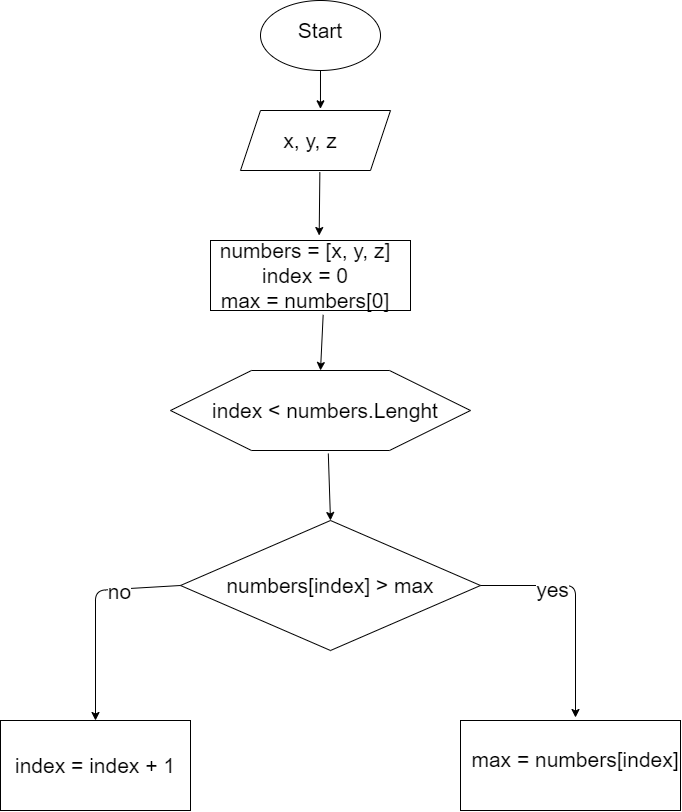

The diagram above was exported from draw.io. Its source (the exported page's mxGraphModel, read from the mxfile embedded in the PNG):
<mxGraphModel dx="806" dy="504" grid="1" gridSize="10" guides="1" tooltips="1" connect="1" arrows="1" fold="1" page="1" pageScale="1" pageWidth="1169" pageHeight="1654" math="0" shadow="0">
  <root>
    <mxCell id="0" />
    <mxCell id="1" parent="0" />
    <mxCell id="2" value="" style="ellipse;whiteSpace=wrap;html=1;" vertex="1" parent="1">
      <mxGeometry x="360" y="110" width="120" height="70" as="geometry" />
    </mxCell>
    <mxCell id="3" value="Start" style="text;html=1;strokeColor=none;fillColor=none;align=center;verticalAlign=middle;whiteSpace=wrap;rounded=0;fontSize=21;" vertex="1" parent="1">
      <mxGeometry x="380" y="120" width="80" height="40" as="geometry" />
    </mxCell>
    <mxCell id="4" value="" style="shape=parallelogram;perimeter=parallelogramPerimeter;whiteSpace=wrap;html=1;fixedSize=1;fontSize=21;" vertex="1" parent="1">
      <mxGeometry x="340" y="220" width="150" height="60" as="geometry" />
    </mxCell>
    <mxCell id="5" value="x, y, z" style="text;html=1;strokeColor=none;fillColor=none;align=center;verticalAlign=middle;whiteSpace=wrap;rounded=0;fontSize=21;" vertex="1" parent="1">
      <mxGeometry x="350" y="220" width="120" height="60" as="geometry" />
    </mxCell>
    <mxCell id="6" value="" style="endArrow=classic;html=1;fontSize=21;exitX=0.5;exitY=1;exitDx=0;exitDy=0;entryX=0.583;entryY=-0.028;entryDx=0;entryDy=0;entryPerimeter=0;" edge="1" parent="1" source="2" target="5">
      <mxGeometry width="50" height="50" relative="1" as="geometry">
        <mxPoint x="410" y="290" as="sourcePoint" />
        <mxPoint x="460" y="240" as="targetPoint" />
      </mxGeometry>
    </mxCell>
    <mxCell id="7" value="" style="rounded=0;whiteSpace=wrap;html=1;fontSize=21;" vertex="1" parent="1">
      <mxGeometry x="310" y="350" width="200" height="70" as="geometry" />
    </mxCell>
    <mxCell id="8" value="numbers = [x, y, z]&lt;br&gt;index = 0&lt;br&gt;max = numbers[0]" style="text;html=1;strokeColor=none;fillColor=none;align=center;verticalAlign=middle;whiteSpace=wrap;rounded=0;fontSize=21;" vertex="1" parent="1">
      <mxGeometry x="310" y="350" width="190" height="70" as="geometry" />
    </mxCell>
    <mxCell id="11" value="" style="endArrow=classic;html=1;fontSize=21;exitX=0.578;exitY=1.028;exitDx=0;exitDy=0;entryX=0.572;entryY=-0.071;entryDx=0;entryDy=0;entryPerimeter=0;exitPerimeter=0;" edge="1" parent="1" source="5" target="8">
      <mxGeometry width="50" height="50" relative="1" as="geometry">
        <mxPoint x="410" y="340" as="sourcePoint" />
        <mxPoint x="460" y="290" as="targetPoint" />
      </mxGeometry>
    </mxCell>
    <mxCell id="12" value="" style="verticalLabelPosition=bottom;verticalAlign=top;html=1;shape=hexagon;perimeter=hexagonPerimeter2;arcSize=6;size=0.27;fontSize=21;" vertex="1" parent="1">
      <mxGeometry x="270" y="480" width="300" height="80" as="geometry" />
    </mxCell>
    <mxCell id="13" value="index &amp;lt; numbers.Lenght" style="text;html=1;strokeColor=none;fillColor=none;align=center;verticalAlign=middle;whiteSpace=wrap;rounded=0;fontSize=21;" vertex="1" parent="1">
      <mxGeometry x="310" y="490" width="230" height="60" as="geometry" />
    </mxCell>
    <mxCell id="14" value="" style="endArrow=classic;html=1;fontSize=21;exitX=0.593;exitY=1.062;exitDx=0;exitDy=0;exitPerimeter=0;entryX=0.5;entryY=0;entryDx=0;entryDy=0;" edge="1" parent="1" source="8" target="12">
      <mxGeometry width="50" height="50" relative="1" as="geometry">
        <mxPoint x="410" y="530" as="sourcePoint" />
        <mxPoint x="460" y="480" as="targetPoint" />
      </mxGeometry>
    </mxCell>
    <mxCell id="15" value="" style="rhombus;whiteSpace=wrap;html=1;fontSize=21;" vertex="1" parent="1">
      <mxGeometry x="280" y="630" width="300" height="130" as="geometry" />
    </mxCell>
    <mxCell id="16" value="numbers[index] &amp;gt; max" style="text;html=1;strokeColor=none;fillColor=none;align=center;verticalAlign=middle;whiteSpace=wrap;rounded=0;fontSize=21;" vertex="1" parent="1">
      <mxGeometry x="325" y="660" width="210" height="70" as="geometry" />
    </mxCell>
    <mxCell id="17" value="" style="endArrow=classic;html=1;fontSize=21;exitX=0.526;exitY=1.038;exitDx=0;exitDy=0;entryX=0.5;entryY=0;entryDx=0;entryDy=0;exitPerimeter=0;" edge="1" parent="1" source="12" target="15">
      <mxGeometry width="50" height="50" relative="1" as="geometry">
        <mxPoint x="410" y="620" as="sourcePoint" />
        <mxPoint x="460" y="570" as="targetPoint" />
      </mxGeometry>
    </mxCell>
    <mxCell id="18" value="" style="rounded=0;whiteSpace=wrap;html=1;fontSize=21;" vertex="1" parent="1">
      <mxGeometry x="100" y="830" width="190" height="90" as="geometry" />
    </mxCell>
    <mxCell id="19" value="index = index + 1" style="text;html=1;strokeColor=none;fillColor=none;align=center;verticalAlign=middle;whiteSpace=wrap;rounded=0;fontSize=21;" vertex="1" parent="1">
      <mxGeometry x="100" y="830" width="190" height="90" as="geometry" />
    </mxCell>
    <mxCell id="20" value="" style="endArrow=classic;html=1;fontSize=21;exitX=0;exitY=0.5;exitDx=0;exitDy=0;entryX=0.5;entryY=0;entryDx=0;entryDy=0;" edge="1" parent="1" source="15" target="19">
      <mxGeometry width="50" height="50" relative="1" as="geometry">
        <mxPoint x="300" y="850" as="sourcePoint" />
        <mxPoint x="350" y="800" as="targetPoint" />
        <Array as="points">
          <mxPoint x="195" y="700" />
        </Array>
      </mxGeometry>
    </mxCell>
    <mxCell id="21" value="no" style="edgeLabel;html=1;align=center;verticalAlign=middle;resizable=0;points=[];fontSize=21;" vertex="1" connectable="0" parent="20">
      <mxGeometry x="-0.4242" y="2" relative="1" as="geometry">
        <mxPoint x="-1" as="offset" />
      </mxGeometry>
    </mxCell>
    <mxCell id="22" value="" style="rounded=0;whiteSpace=wrap;html=1;fontSize=21;" vertex="1" parent="1">
      <mxGeometry x="560" y="830" width="220" height="90" as="geometry" />
    </mxCell>
    <mxCell id="23" value="max = numbers[index]" style="text;html=1;strokeColor=none;fillColor=none;align=center;verticalAlign=middle;whiteSpace=wrap;rounded=0;fontSize=21;" vertex="1" parent="1">
      <mxGeometry x="570" y="827" width="210" height="83" as="geometry" />
    </mxCell>
    <mxCell id="24" value="" style="endArrow=classic;html=1;fontSize=21;exitX=1;exitY=0.5;exitDx=0;exitDy=0;entryX=0.5;entryY=0;entryDx=0;entryDy=0;" edge="1" parent="1" source="15" target="23">
      <mxGeometry width="50" height="50" relative="1" as="geometry">
        <mxPoint x="470" y="840" as="sourcePoint" />
        <mxPoint x="520" y="790" as="targetPoint" />
        <Array as="points">
          <mxPoint x="675" y="695" />
        </Array>
      </mxGeometry>
    </mxCell>
    <mxCell id="25" value="yes" style="edgeLabel;html=1;align=center;verticalAlign=middle;resizable=0;points=[];fontSize=21;" vertex="1" connectable="0" parent="24">
      <mxGeometry x="-0.3732" y="-3" relative="1" as="geometry">
        <mxPoint as="offset" />
      </mxGeometry>
    </mxCell>
  </root>
</mxGraphModel>